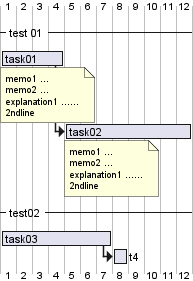

The diagram above was rendered by PlantUML. Its source (embedded in the PNG):
@startgantt
-- test 01 --
[task01] lasts 4 days
note bottom
    memo1 ...
    memo2 ...
    explanation1 ......
    2ndline
end note

then [task02] lasts 8 days
note bottom
    memo1 ...
    memo2 ...
    explanation1 ......
    2ndline
end note

-- test02 --

[task03] as [t3] lasts 7 days
[t3] -> [t4]

@endgantt